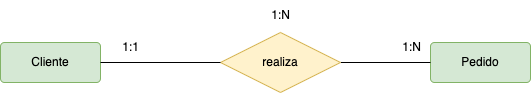

The diagram above was exported from draw.io. Its source (the exported page's mxGraphModel, read from the mxfile embedded in the PNG):
<mxGraphModel dx="687" dy="572" grid="1" gridSize="10" guides="1" tooltips="1" connect="1" arrows="1" fold="1" page="1" pageScale="1" pageWidth="827" pageHeight="1169" math="0" shadow="0">
  <root>
    <mxCell id="0" />
    <mxCell id="1" parent="0" />
    <mxCell id="2" value="Cliente" style="rounded=1;arcSize=10;whiteSpace=wrap;html=1;align=center;fillColor=#d5e8d4;strokeColor=#82b366;" vertex="1" parent="1">
      <mxGeometry x="120" y="160" width="100" height="40" as="geometry" />
    </mxCell>
    <mxCell id="3" value="Pedido" style="rounded=1;arcSize=10;whiteSpace=wrap;html=1;align=center;fillColor=#d5e8d4;strokeColor=#82b366;" vertex="1" parent="1">
      <mxGeometry x="550" y="160" width="100" height="40" as="geometry" />
    </mxCell>
    <mxCell id="4" style="edgeStyle=none;html=1;entryX=0;entryY=0.5;entryDx=0;entryDy=0;endArrow=none;endFill=0;" edge="1" parent="1" source="5" target="3">
      <mxGeometry relative="1" as="geometry" />
    </mxCell>
    <mxCell id="5" value="realiza" style="shape=rhombus;perimeter=rhombusPerimeter;whiteSpace=wrap;html=1;align=center;fillColor=#fff2cc;strokeColor=#d6b656;" vertex="1" parent="1">
      <mxGeometry x="340" y="150" width="120" height="60" as="geometry" />
    </mxCell>
    <mxCell id="6" style="edgeStyle=none;html=1;endArrow=none;endFill=0;entryX=0;entryY=0.5;entryDx=0;entryDy=0;" edge="1" parent="1" source="2" target="5">
      <mxGeometry relative="1" as="geometry">
        <mxPoint x="340" y="180" as="targetPoint" />
      </mxGeometry>
    </mxCell>
    <mxCell id="7" value="1:N" style="text;html=1;align=center;verticalAlign=middle;resizable=0;points=[];autosize=1;strokeColor=none;fillColor=none;" vertex="1" parent="1">
      <mxGeometry x="380" y="118" width="40" height="30" as="geometry" />
    </mxCell>
    <mxCell id="8" value="1:1" style="text;html=1;align=center;verticalAlign=middle;resizable=0;points=[];autosize=1;strokeColor=none;fillColor=none;" vertex="1" parent="1">
      <mxGeometry x="230" y="150" width="40" height="30" as="geometry" />
    </mxCell>
    <mxCell id="9" value="1:N" style="text;html=1;align=center;verticalAlign=middle;resizable=0;points=[];autosize=1;strokeColor=none;fillColor=none;" vertex="1" parent="1">
      <mxGeometry x="511" y="150" width="40" height="30" as="geometry" />
    </mxCell>
  </root>
</mxGraphModel>